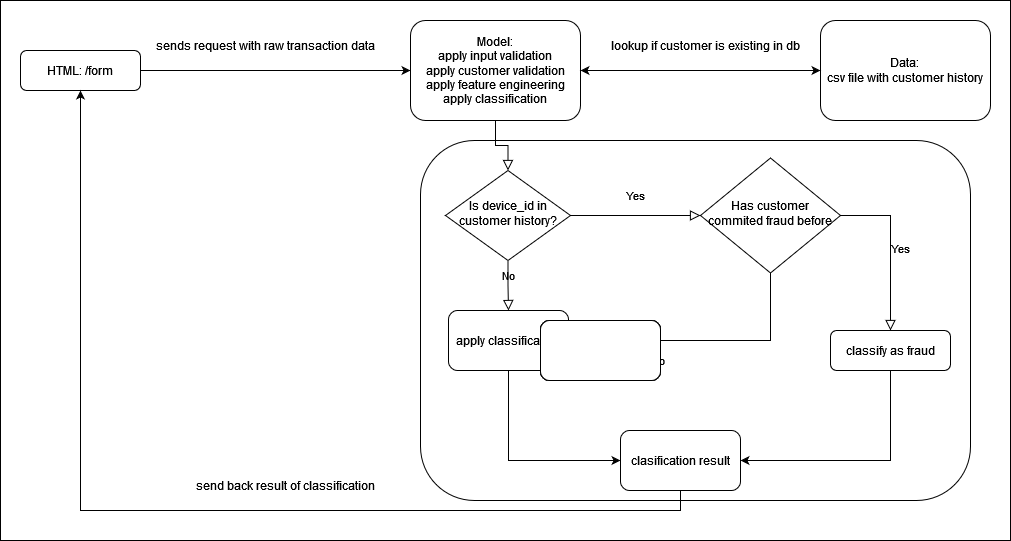

The diagram above was exported from draw.io. Its source (the exported page's mxGraphModel, read from the mxfile embedded in the PNG):
<mxGraphModel dx="1803" dy="1016" grid="1" gridSize="10" guides="1" tooltips="1" connect="1" arrows="1" fold="1" page="1" pageScale="1" pageWidth="827" pageHeight="1169" math="0" shadow="0">
  <root>
    <mxCell id="WIyWlLk6GJQsqaUBKTNV-0" />
    <mxCell id="WIyWlLk6GJQsqaUBKTNV-1" parent="WIyWlLk6GJQsqaUBKTNV-0" />
    <mxCell id="aydOiI6x1gCDVhuCnJiT-24" value="" style="rounded=0;whiteSpace=wrap;html=1;" vertex="1" parent="WIyWlLk6GJQsqaUBKTNV-1">
      <mxGeometry x="140" y="30" width="1010" height="540" as="geometry" />
    </mxCell>
    <mxCell id="WIyWlLk6GJQsqaUBKTNV-2" value="" style="rounded=0;html=1;jettySize=auto;orthogonalLoop=1;fontSize=11;endArrow=block;endFill=0;endSize=8;strokeWidth=1;shadow=0;labelBackgroundColor=none;edgeStyle=orthogonalEdgeStyle;exitX=0.5;exitY=1;exitDx=0;exitDy=0;" parent="WIyWlLk6GJQsqaUBKTNV-1" source="aydOiI6x1gCDVhuCnJiT-2" target="WIyWlLk6GJQsqaUBKTNV-6" edge="1">
      <mxGeometry relative="1" as="geometry" />
    </mxCell>
    <mxCell id="aydOiI6x1gCDVhuCnJiT-3" value="" style="edgeStyle=orthogonalEdgeStyle;rounded=0;orthogonalLoop=1;jettySize=auto;html=1;" edge="1" parent="WIyWlLk6GJQsqaUBKTNV-1" source="WIyWlLk6GJQsqaUBKTNV-3" target="aydOiI6x1gCDVhuCnJiT-2">
      <mxGeometry relative="1" as="geometry" />
    </mxCell>
    <mxCell id="WIyWlLk6GJQsqaUBKTNV-3" value="HTML: /form" style="rounded=1;whiteSpace=wrap;html=1;fontSize=12;glass=0;strokeWidth=1;shadow=0;" parent="WIyWlLk6GJQsqaUBKTNV-1" vertex="1">
      <mxGeometry x="160" y="80" width="120" height="40" as="geometry" />
    </mxCell>
    <mxCell id="WIyWlLk6GJQsqaUBKTNV-4" value="Yes" style="rounded=0;html=1;jettySize=auto;orthogonalLoop=1;fontSize=11;endArrow=block;endFill=0;endSize=8;strokeWidth=1;shadow=0;labelBackgroundColor=none;edgeStyle=orthogonalEdgeStyle;entryX=0;entryY=0.5;entryDx=0;entryDy=0;" parent="WIyWlLk6GJQsqaUBKTNV-1" source="WIyWlLk6GJQsqaUBKTNV-6" target="WIyWlLk6GJQsqaUBKTNV-10" edge="1">
      <mxGeometry y="20" relative="1" as="geometry">
        <mxPoint as="offset" />
        <Array as="points">
          <mxPoint x="740" y="245" />
          <mxPoint x="740" y="245" />
        </Array>
      </mxGeometry>
    </mxCell>
    <mxCell id="WIyWlLk6GJQsqaUBKTNV-5" value="No" style="edgeStyle=orthogonalEdgeStyle;rounded=0;html=1;jettySize=auto;orthogonalLoop=1;fontSize=11;endArrow=block;endFill=0;endSize=8;strokeWidth=1;shadow=0;labelBackgroundColor=none;" parent="WIyWlLk6GJQsqaUBKTNV-1" source="WIyWlLk6GJQsqaUBKTNV-6" target="aydOiI6x1gCDVhuCnJiT-13" edge="1">
      <mxGeometry y="10" relative="1" as="geometry">
        <mxPoint as="offset" />
        <mxPoint x="648" y="370" as="targetPoint" />
      </mxGeometry>
    </mxCell>
    <mxCell id="WIyWlLk6GJQsqaUBKTNV-6" value="Is device_id in customer history?" style="rhombus;whiteSpace=wrap;html=1;shadow=0;fontFamily=Helvetica;fontSize=12;align=center;strokeWidth=1;spacing=6;spacingTop=-4;" parent="WIyWlLk6GJQsqaUBKTNV-1" vertex="1">
      <mxGeometry x="585" y="200" width="125" height="90" as="geometry" />
    </mxCell>
    <mxCell id="WIyWlLk6GJQsqaUBKTNV-8" value="No" style="rounded=0;html=1;jettySize=auto;orthogonalLoop=1;fontSize=11;endArrow=block;endFill=0;endSize=8;strokeWidth=1;shadow=0;labelBackgroundColor=none;edgeStyle=orthogonalEdgeStyle;exitX=0.5;exitY=1;exitDx=0;exitDy=0;entryX=1;entryY=0.5;entryDx=0;entryDy=0;" parent="WIyWlLk6GJQsqaUBKTNV-1" source="WIyWlLk6GJQsqaUBKTNV-10" target="aydOiI6x1gCDVhuCnJiT-13" edge="1">
      <mxGeometry x="0.3333" y="20" relative="1" as="geometry">
        <mxPoint as="offset" />
        <Array as="points">
          <mxPoint x="910" y="370" />
        </Array>
      </mxGeometry>
    </mxCell>
    <mxCell id="WIyWlLk6GJQsqaUBKTNV-9" value="Yes" style="edgeStyle=orthogonalEdgeStyle;rounded=0;html=1;jettySize=auto;orthogonalLoop=1;fontSize=11;endArrow=block;endFill=0;endSize=8;strokeWidth=1;shadow=0;labelBackgroundColor=none;exitX=1;exitY=0.5;exitDx=0;exitDy=0;" parent="WIyWlLk6GJQsqaUBKTNV-1" source="WIyWlLk6GJQsqaUBKTNV-10" target="WIyWlLk6GJQsqaUBKTNV-12" edge="1">
      <mxGeometry y="10" relative="1" as="geometry">
        <mxPoint as="offset" />
        <Array as="points">
          <mxPoint x="1020" y="245" />
          <mxPoint x="1020" y="245" />
        </Array>
      </mxGeometry>
    </mxCell>
    <mxCell id="WIyWlLk6GJQsqaUBKTNV-10" value="Has customer commited fraud before" style="rhombus;whiteSpace=wrap;html=1;shadow=0;fontFamily=Helvetica;fontSize=12;align=center;strokeWidth=1;spacing=6;spacingTop=-4;" parent="WIyWlLk6GJQsqaUBKTNV-1" vertex="1">
      <mxGeometry x="840" y="187.5" width="140" height="115" as="geometry" />
    </mxCell>
    <mxCell id="aydOiI6x1gCDVhuCnJiT-15" style="edgeStyle=orthogonalEdgeStyle;rounded=0;orthogonalLoop=1;jettySize=auto;html=1;entryX=1;entryY=0.5;entryDx=0;entryDy=0;exitX=0.5;exitY=1;exitDx=0;exitDy=0;" edge="1" parent="WIyWlLk6GJQsqaUBKTNV-1" source="WIyWlLk6GJQsqaUBKTNV-12" target="aydOiI6x1gCDVhuCnJiT-14">
      <mxGeometry relative="1" as="geometry" />
    </mxCell>
    <mxCell id="WIyWlLk6GJQsqaUBKTNV-12" value="classify as fraud" style="rounded=1;whiteSpace=wrap;html=1;fontSize=12;glass=0;strokeWidth=1;shadow=0;" parent="WIyWlLk6GJQsqaUBKTNV-1" vertex="1">
      <mxGeometry x="970" y="360" width="120" height="40" as="geometry" />
    </mxCell>
    <mxCell id="aydOiI6x1gCDVhuCnJiT-2" value="&lt;div&gt;Model:&lt;/div&gt;&lt;div&gt;apply input validation&lt;/div&gt;&lt;div&gt;apply customer validation&lt;/div&gt;&lt;div&gt;apply feature engineering&lt;/div&gt;&lt;div&gt;apply classification &lt;br&gt;&lt;/div&gt;" style="rounded=1;whiteSpace=wrap;html=1;fontSize=12;glass=0;strokeWidth=1;shadow=0;" vertex="1" parent="WIyWlLk6GJQsqaUBKTNV-1">
      <mxGeometry x="550" y="50" width="170" height="100" as="geometry" />
    </mxCell>
    <mxCell id="aydOiI6x1gCDVhuCnJiT-4" value="sends request with raw transaction data" style="text;html=1;strokeColor=none;fillColor=none;align=center;verticalAlign=middle;whiteSpace=wrap;rounded=0;" vertex="1" parent="WIyWlLk6GJQsqaUBKTNV-1">
      <mxGeometry x="290" y="60" width="230" height="30" as="geometry" />
    </mxCell>
    <mxCell id="aydOiI6x1gCDVhuCnJiT-7" value="&lt;div&gt;Data:&lt;/div&gt;&lt;div&gt;csv file with customer history&lt;br&gt;&lt;/div&gt;" style="rounded=1;whiteSpace=wrap;html=1;fontSize=12;glass=0;strokeWidth=1;shadow=0;" vertex="1" parent="WIyWlLk6GJQsqaUBKTNV-1">
      <mxGeometry x="960" y="50" width="170" height="100" as="geometry" />
    </mxCell>
    <mxCell id="aydOiI6x1gCDVhuCnJiT-9" value="lookup if customer is existing in db" style="text;html=1;strokeColor=none;fillColor=none;align=center;verticalAlign=middle;whiteSpace=wrap;rounded=0;" vertex="1" parent="WIyWlLk6GJQsqaUBKTNV-1">
      <mxGeometry x="730" y="60" width="230" height="30" as="geometry" />
    </mxCell>
    <mxCell id="aydOiI6x1gCDVhuCnJiT-10" value="" style="endArrow=classic;startArrow=classic;html=1;rounded=0;exitX=0;exitY=0.5;exitDx=0;exitDy=0;entryX=1;entryY=0.5;entryDx=0;entryDy=0;" edge="1" parent="WIyWlLk6GJQsqaUBKTNV-1" source="aydOiI6x1gCDVhuCnJiT-7" target="aydOiI6x1gCDVhuCnJiT-2">
      <mxGeometry width="50" height="50" relative="1" as="geometry">
        <mxPoint x="590" y="200" as="sourcePoint" />
        <mxPoint x="640" y="150" as="targetPoint" />
      </mxGeometry>
    </mxCell>
    <mxCell id="aydOiI6x1gCDVhuCnJiT-16" style="edgeStyle=orthogonalEdgeStyle;rounded=0;orthogonalLoop=1;jettySize=auto;html=1;entryX=0;entryY=0.5;entryDx=0;entryDy=0;exitX=0.5;exitY=1;exitDx=0;exitDy=0;" edge="1" parent="WIyWlLk6GJQsqaUBKTNV-1" source="aydOiI6x1gCDVhuCnJiT-13" target="aydOiI6x1gCDVhuCnJiT-14">
      <mxGeometry relative="1" as="geometry" />
    </mxCell>
    <mxCell id="aydOiI6x1gCDVhuCnJiT-13" value="apply classification" style="rounded=1;whiteSpace=wrap;html=1;" vertex="1" parent="WIyWlLk6GJQsqaUBKTNV-1">
      <mxGeometry x="588" y="340" width="120" height="60" as="geometry" />
    </mxCell>
    <mxCell id="aydOiI6x1gCDVhuCnJiT-17" style="edgeStyle=orthogonalEdgeStyle;rounded=0;orthogonalLoop=1;jettySize=auto;html=1;entryX=0.5;entryY=1;entryDx=0;entryDy=0;exitX=0.5;exitY=1;exitDx=0;exitDy=0;" edge="1" parent="WIyWlLk6GJQsqaUBKTNV-1" source="aydOiI6x1gCDVhuCnJiT-14" target="WIyWlLk6GJQsqaUBKTNV-3">
      <mxGeometry relative="1" as="geometry" />
    </mxCell>
    <mxCell id="aydOiI6x1gCDVhuCnJiT-14" value="clasification result" style="rounded=1;whiteSpace=wrap;html=1;" vertex="1" parent="WIyWlLk6GJQsqaUBKTNV-1">
      <mxGeometry x="760" y="460" width="120" height="60" as="geometry" />
    </mxCell>
    <mxCell id="aydOiI6x1gCDVhuCnJiT-18" value="send back result of classification" style="text;html=1;strokeColor=none;fillColor=none;align=center;verticalAlign=middle;whiteSpace=wrap;rounded=0;" vertex="1" parent="WIyWlLk6GJQsqaUBKTNV-1">
      <mxGeometry x="310" y="500" width="230" height="30" as="geometry" />
    </mxCell>
    <mxCell id="aydOiI6x1gCDVhuCnJiT-19" value="" style="rounded=1;whiteSpace=wrap;html=1;" vertex="1" parent="WIyWlLk6GJQsqaUBKTNV-1">
      <mxGeometry x="680" y="350" width="120" height="60" as="geometry" />
    </mxCell>
    <mxCell id="aydOiI6x1gCDVhuCnJiT-20" value="" style="rounded=1;whiteSpace=wrap;html=1;" vertex="1" parent="WIyWlLk6GJQsqaUBKTNV-1">
      <mxGeometry x="680" y="350" width="120" height="60" as="geometry" />
    </mxCell>
    <mxCell id="aydOiI6x1gCDVhuCnJiT-21" value="" style="rounded=1;whiteSpace=wrap;html=1;" vertex="1" parent="WIyWlLk6GJQsqaUBKTNV-1">
      <mxGeometry x="680" y="350" width="120" height="60" as="geometry" />
    </mxCell>
    <mxCell id="aydOiI6x1gCDVhuCnJiT-22" value="" style="rounded=1;whiteSpace=wrap;html=1;" vertex="1" parent="WIyWlLk6GJQsqaUBKTNV-1">
      <mxGeometry x="680" y="350" width="120" height="60" as="geometry" />
    </mxCell>
    <mxCell id="aydOiI6x1gCDVhuCnJiT-23" value="" style="rounded=1;whiteSpace=wrap;html=1;fillColor=none;" vertex="1" parent="WIyWlLk6GJQsqaUBKTNV-1">
      <mxGeometry x="560" y="170" width="550" height="360" as="geometry" />
    </mxCell>
  </root>
</mxGraphModel>